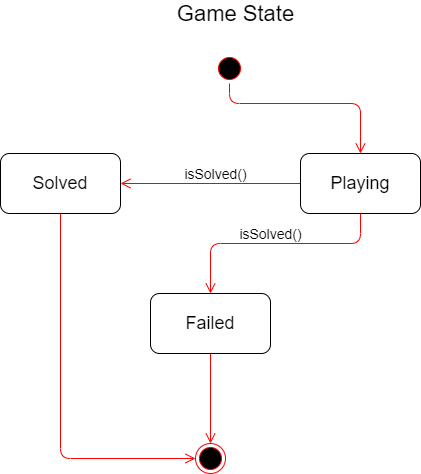

The diagram above was exported from draw.io. Its source (the exported page's mxGraphModel, read from the mxfile embedded in the PNG):
<mxGraphModel dx="1038" dy="523" grid="1" gridSize="10" guides="1" tooltips="1" connect="1" arrows="1" fold="1" page="1" pageScale="1" pageWidth="827" pageHeight="1169" math="0" shadow="0">
  <root>
    <mxCell id="0" />
    <mxCell id="1" parent="0" />
    <mxCell id="0GZF6mScDOdcpu3cKfck-1" value="" style="ellipse;html=1;shape=startState;fillColor=#000000;strokeColor=#ff0000;" vertex="1" parent="1">
      <mxGeometry x="454" y="110" width="30" height="30" as="geometry" />
    </mxCell>
    <mxCell id="0GZF6mScDOdcpu3cKfck-2" value="" style="edgeStyle=orthogonalEdgeStyle;html=1;verticalAlign=bottom;endArrow=open;endSize=8;strokeColor=#ff0000;entryX=0.5;entryY=0;entryDx=0;entryDy=0;" edge="1" parent="1" source="0GZF6mScDOdcpu3cKfck-1" target="0GZF6mScDOdcpu3cKfck-13">
      <mxGeometry relative="1" as="geometry">
        <mxPoint x="630" y="220" as="targetPoint" />
        <Array as="points">
          <mxPoint x="600" y="160" />
        </Array>
      </mxGeometry>
    </mxCell>
    <mxCell id="0GZF6mScDOdcpu3cKfck-3" value="" style="ellipse;html=1;shape=endState;fillColor=#000000;strokeColor=#ff0000;" vertex="1" parent="1">
      <mxGeometry x="435" y="500" width="30" height="30" as="geometry" />
    </mxCell>
    <mxCell id="0GZF6mScDOdcpu3cKfck-5" value="&lt;span style=&quot;font-size: 18px&quot;&gt;Solved&lt;/span&gt;" style="rounded=1;whiteSpace=wrap;html=1;" vertex="1" parent="1">
      <mxGeometry x="240" y="210" width="120" height="60" as="geometry" />
    </mxCell>
    <mxCell id="0GZF6mScDOdcpu3cKfck-6" value="" style="edgeStyle=orthogonalEdgeStyle;html=1;verticalAlign=bottom;endArrow=open;endSize=8;strokeColor=#ff0000;exitX=0;exitY=0.5;exitDx=0;exitDy=0;" edge="1" parent="1" source="0GZF6mScDOdcpu3cKfck-13">
      <mxGeometry relative="1" as="geometry">
        <mxPoint x="360" y="240" as="targetPoint" />
        <mxPoint x="650" y="310" as="sourcePoint" />
        <Array as="points">
          <mxPoint x="360" y="240" />
          <mxPoint x="360" y="240" />
        </Array>
      </mxGeometry>
    </mxCell>
    <mxCell id="0GZF6mScDOdcpu3cKfck-7" value="" style="edgeStyle=orthogonalEdgeStyle;html=1;verticalAlign=bottom;endArrow=open;endSize=8;strokeColor=#ff0000;exitX=0.5;exitY=1;exitDx=0;exitDy=0;" edge="1" parent="1" source="0GZF6mScDOdcpu3cKfck-5" target="0GZF6mScDOdcpu3cKfck-3">
      <mxGeometry relative="1" as="geometry">
        <mxPoint x="260" y="340" as="targetPoint" />
        <mxPoint x="400" y="340" as="sourcePoint" />
        <Array as="points">
          <mxPoint x="300" y="515" />
        </Array>
      </mxGeometry>
    </mxCell>
    <mxCell id="0GZF6mScDOdcpu3cKfck-8" value="" style="edgeStyle=orthogonalEdgeStyle;html=1;verticalAlign=bottom;endArrow=open;endSize=8;strokeColor=#ff0000;" edge="1" parent="1" source="0GZF6mScDOdcpu3cKfck-14" target="0GZF6mScDOdcpu3cKfck-3">
      <mxGeometry relative="1" as="geometry">
        <mxPoint x="450" y="470" as="targetPoint" />
        <mxPoint x="640" y="430" as="sourcePoint" />
        <Array as="points" />
      </mxGeometry>
    </mxCell>
    <mxCell id="0GZF6mScDOdcpu3cKfck-9" value="&lt;span style=&quot;font-size: 14px&quot;&gt;isSolved()&lt;/span&gt;" style="text;html=1;align=center;verticalAlign=middle;resizable=0;points=[];autosize=1;" vertex="1" parent="1">
      <mxGeometry x="415" y="220" width="80" height="20" as="geometry" />
    </mxCell>
    <mxCell id="0GZF6mScDOdcpu3cKfck-11" value="&lt;font style=&quot;font-size: 22px&quot;&gt;Game State&lt;/font&gt;" style="text;html=1;align=center;verticalAlign=middle;resizable=0;points=[];autosize=1;" vertex="1" parent="1">
      <mxGeometry x="410" y="60" width="130" height="20" as="geometry" />
    </mxCell>
    <mxCell id="0GZF6mScDOdcpu3cKfck-13" value="&lt;font style=&quot;font-size: 18px&quot;&gt;Playing&lt;/font&gt;" style="rounded=1;whiteSpace=wrap;html=1;" vertex="1" parent="1">
      <mxGeometry x="540" y="210" width="120" height="60" as="geometry" />
    </mxCell>
    <mxCell id="0GZF6mScDOdcpu3cKfck-14" value="&lt;font style=&quot;font-size: 18px&quot;&gt;Failed&lt;/font&gt;" style="rounded=1;whiteSpace=wrap;html=1;" vertex="1" parent="1">
      <mxGeometry x="390" y="350" width="120" height="60" as="geometry" />
    </mxCell>
    <mxCell id="0GZF6mScDOdcpu3cKfck-15" value="" style="edgeStyle=orthogonalEdgeStyle;html=1;verticalAlign=bottom;endArrow=open;endSize=8;strokeColor=#ff0000;entryX=0.5;entryY=0;entryDx=0;entryDy=0;exitX=0.5;exitY=1;exitDx=0;exitDy=0;" edge="1" parent="1" source="0GZF6mScDOdcpu3cKfck-13" target="0GZF6mScDOdcpu3cKfck-14">
      <mxGeometry relative="1" as="geometry">
        <mxPoint x="484" y="635" as="targetPoint" />
        <mxPoint x="509" y="360" as="sourcePoint" />
        <Array as="points">
          <mxPoint x="600" y="300" />
          <mxPoint x="450" y="300" />
        </Array>
      </mxGeometry>
    </mxCell>
    <mxCell id="0GZF6mScDOdcpu3cKfck-19" value="&lt;span style=&quot;font-size: 14px&quot;&gt;isSolved()&lt;/span&gt;" style="text;html=1;align=center;verticalAlign=middle;resizable=0;points=[];autosize=1;" vertex="1" parent="1">
      <mxGeometry x="470" y="280" width="80" height="20" as="geometry" />
    </mxCell>
  </root>
</mxGraphModel>